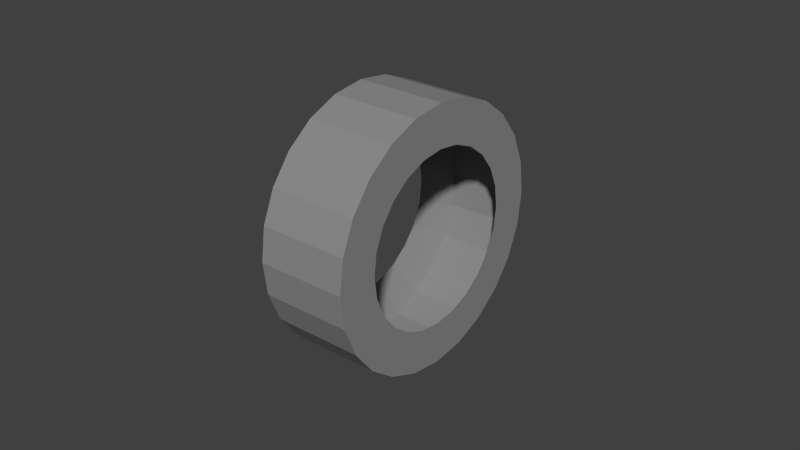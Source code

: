 # Source: spareModel.blend  (saved by Blender 2.72.0; exported with 4.5.12 LTS)
import bpy
from mathutils import Matrix  # noqa: F401  (used for matrix-valued properties, if any)

bpy.ops.wm.read_factory_settings(use_empty=True)
scene = bpy.context.scene
scene.name = 'Scene'

# ---- collections
col_collection_1 = bpy.data.collections.new('Collection 1'); scene.collection.children.link(col_collection_1)

# ---- materials (node trees are filled in below, after node groups)
mat_gray8 = bpy.data.materials.new('Gray8')
mat_gray8.alpha_threshold = 0.0
mat_gray8.use_transparent_shadow = False
mat_gray8.diffuse_color = (0.2667, 0.2667, 0.2667, 1.0)
mat_gray8.specular_color = (0.3294, 0.3294, 0.3294)
mat_gray8.roughness = 0.5
mat_coolgray = bpy.data.materials.new('CoolGray')
mat_coolgray.alpha_threshold = 0.0
mat_coolgray.use_transparent_shadow = False
mat_coolgray.diffuse_color = (0.902, 0.9098, 0.9216, 1.0)
mat_coolgray.specular_color = (0.3294, 0.3294, 0.3294)
mat_coolgray.roughness = 0.5
mat_coolgra = bpy.data.materials.new('_CoolGra')
mat_coolgra.alpha_threshold = 0.0
mat_coolgra.use_transparent_shadow = False
mat_coolgra.diffuse_color = (0.5569, 0.5647, 0.6, 1.0)
mat_coolgra.specular_color = (0.3294, 0.3294, 0.3294)
mat_coolgra.roughness = 0.5

# ---- material node trees

# ---- world
world_world = bpy.data.worlds.new('World'); scene.world = world_world
world_world.color = (0.05088, 0.05088, 0.05088)
world_world.use_sun_shadow = False
world_world.sun_shadow_jitter_overblur = 0.0
world_world.cycles.sampling_method = 'MANUAL'
world_world.cycles.sample_map_resolution = 256

# ---- meshes
me_compone219 = bpy.data.meshes.new('Compone219')
me_compone219.from_pydata([(-0.01806, 0.0112, -0.04019), (-0.01806, 0.0004311, -0.04161), (0.01084, 0.0004311, -0.04161), (-0.01806, -0.01034, -0.04019), (0.01084, 0.0112, -0.04019), (-0.01806, 0.02124, -0.03604), (-0.01806, 0.02985, -0.02942), (-0.01806, -0.02037, -0.03604), (0.01084, -0.01034, -0.04019), (0.01084, -0.02037, -0.03604), (0.01084, -0.02899, -0.02942), (0.01084, 0.02124, -0.03604), (0.01084, 0.02985, -0.02942), (0.01084, 0.0004311, -0.02799), (0.01084, -0.006813, -0.02703), (0.01084, -0.0356, -0.02081), (0.01084, -0.03976, -0.01077), (0.01084, -0.01936, -0.01979), (0.01084, -0.01356, -0.02424), (0.01084, 0.007673, -0.02703), (0.01084, 0.03647, -0.02081), (0.01084, 0.01442, -0.02424), (0.01084, 0.02022, -0.01979), (0.01084, 0.02467, -0.01399), (0.01084, -0.02381, -0.01399), (0.01084, -0.0266, -0.007243), (0.01084, -0.04118, -2.98e-08), (-0.01806, -0.04118, -2.98e-08), (-0.01806, 0.04204, -2.98e-08), (-0.01806, -0.03976, -0.01077), (-0.01806, 0.04062, 0.01077), (0.01084, 0.04204, -2.98e-08), (0.01084, 0.04062, 0.01077), (0.01084, 0.02746, 0.007243), (0.01084, 0.02467, 0.01399), (-0.01806, 0.02842, -2.98e-08), (-0.01806, 0.007673, 0.02703), (-0.01806, 0.02746, -0.007243), (-0.01806, -0.02756, -2.98e-08), (0.01084, -0.02381, 0.01399), (-0.01806, -0.0266, 0.007243), (-0.01806, 0.02022, 0.01979), (-0.01806, 0.01442, 0.02424), (0.01084, -0.01936, 0.01979), (0.01084, -0.01356, 0.02424), (0.01084, -0.02899, 0.02942), (-0.01806, -0.0356, 0.02081), (-0.01806, 0.02124, 0.03604), (0.01084, 0.02124, 0.03604), (0.01084, 0.0112, 0.04019), (-0.01806, 0.0112, 0.04019), (0.01084, 0.0004311, 0.04161), (0.01084, -0.01034, 0.04019), (-0.01806, -0.01034, 0.04019), (0.01084, -0.02037, 0.03604), (-0.01806, -0.02037, 0.03604), (-0.01806, -0.02899, 0.02942), (-0.01806, 0.0004311, 0.04161), (0.01084, 0.0004311, 0.02799), (0.01084, -0.006813, 0.02703), (0.01084, 0.01442, 0.02424), (0.01084, 0.02022, 0.01979), (0.01084, 0.03647, 0.02081), (-0.01806, -0.03976, 0.01077), (0.01084, -0.03976, 0.01077), (0.01084, -0.0266, 0.007243), (0.01084, -0.02756, -2.98e-08), (-0.01806, -0.006813, 0.02703), (-0.01806, 0.0004311, 0.02799), (-0.01806, -0.01356, 0.02424), (-0.01806, -0.01936, 0.01979), (-0.01806, -0.02381, 0.01399), (-0.01806, 0.02467, 0.01399), (0.01084, 0.02746, -0.007243), (-0.01806, 0.02746, 0.007243), (-0.01806, -0.0266, -0.007243), (-0.01806, -0.02381, -0.01399), (-0.01806, 0.02467, -0.01399), (-0.01806, 0.02022, -0.01979), (-0.01806, 0.01442, -0.02424), (-0.01806, 0.007673, -0.02703), (-0.01806, -0.01356, -0.02424), (0.01084, -0.0356, 0.02081), (-0.01806, 0.02985, 0.02942), (-0.01806, 0.03647, 0.02081), (0.01084, 0.02985, 0.02942), (0.01084, 0.007673, 0.02703), (-0.01806, -0.01936, -0.01979), (-0.01806, -0.006813, -0.02703), (-0.01806, 0.0004311, -0.02799), (0.01084, 0.02842, -2.98e-08), (-0.01806, 0.03647, -0.02081), (-0.01806, 0.04062, -0.01077), (0.01084, 0.04062, -0.01077), (-0.01806, -0.0356, -0.02081), (-0.01806, -0.02899, -0.02942), (0.005555, 0.0004311, -0.04016), (0.005555, -0.009681, -0.03879), (0.005555, -0.02719, -0.0284), (0.005555, -0.0191, -0.03478), (0.005555, 0.01054, -0.03879), (0.005555, 0.01996, -0.03478), (0.005555, 0.02805, -0.0284), (0.005555, 0.03426, -0.02008), (0.005555, -0.0334, -0.02008), (0.005555, -0.0373, -0.01039), (0.005555, 0.03817, 0.01039), (0.005555, 0.03426, 0.02008), (-0.01278, 0.0395, -2.753e-08), (-0.01278, 0.01054, 0.03879), (-0.01278, 0.03817, -0.01039), (-0.01278, -0.03864, -2.753e-08), (0.005555, -0.0334, 0.02008), (-0.01278, -0.0373, 0.01039), (-0.01278, 0.02805, 0.0284), (-0.01278, 0.01996, 0.03478), (0.005555, -0.02719, 0.0284), (0.005555, -0.0191, 0.03478), (0.005555, 0.0004311, 0.04016), (0.005555, -0.009681, 0.03879), (0.005555, 0.01996, 0.03478), (0.005555, 0.02805, 0.0284), (0.005555, -0.0373, 0.01039), (0.005555, -0.03864, -2.753e-08), (-0.01278, -0.009681, 0.03879), (-0.01278, 0.0004311, 0.04016), (-0.01278, -0.0191, 0.03478), (-0.01278, -0.02719, 0.0284), (-0.01278, -0.0334, 0.02008), (-0.01278, 0.03426, 0.02008), (0.005555, 0.03817, -0.01039), (-0.01278, 0.03817, 0.01039), (-0.01278, -0.0373, -0.01039), (-0.01278, -0.0334, -0.02008), (-0.01278, 0.03426, -0.02008), (-0.01278, 0.02805, -0.0284), (-0.01278, 0.01996, -0.03478), (-0.01278, 0.01054, -0.03879), (-0.01278, -0.0191, -0.03478), (0.005555, 0.01054, 0.03879), (-0.01278, -0.02719, -0.0284), (-0.01278, -0.009681, -0.03879), (-0.01278, 0.0004311, -0.04016), (0.005555, 0.0395, -2.753e-08)], [], [(63, 64, 82, 46), (56, 46, 82, 45), (8, 3, 1, 2), (90, 33, 106, 143), (26, 64, 63, 27), (55, 54, 52, 53), (92, 93, 20, 91), (95, 10, 15, 94), (6, 12, 11, 5), (9, 7, 3, 8), (32, 31, 28, 30), (20, 12, 6, 91), (30, 84, 62, 32), (57, 51, 49, 50), (95, 7, 9, 10), (31, 93, 92, 28), (50, 49, 48, 47), (85, 83, 47, 48), (56, 45, 54, 55), (62, 84, 83, 85), (27, 29, 16, 26), (5, 11, 4, 0), (17, 24, 25, 66, 26, 16, 15, 10, 9, 8, 2, 4, 11, 12, 20, 93, 31, 90, 73, 23, 22, 21, 19, 13, 14, 18), (65, 39, 43, 44, 59, 58, 86, 60, 61, 34, 33, 90, 31, 32, 62, 85, 48, 49, 51, 52, 54, 45, 82, 64, 26, 66), (53, 52, 51, 57), (29, 94, 15, 16), (0, 4, 2, 1), (13, 19, 100, 96), (18, 14, 97, 99), (17, 18, 99, 98), (44, 43, 116, 117), (80, 89, 142, 137), (66, 25, 105, 123), (87, 76, 133, 140), (60, 86, 139, 120), (40, 71, 128, 113), (23, 73, 130, 103), (69, 67, 124, 126), (36, 42, 115, 109), (21, 22, 102, 101), (43, 39, 112, 116), (74, 35, 108, 131), (41, 72, 129, 114), (73, 90, 143, 130), (88, 81, 138, 141), (89, 88, 141, 142), (34, 61, 121, 107), (68, 36, 109, 125), (35, 37, 110, 108), (70, 69, 126, 127), (35, 74, 72, 41, 42, 36, 68, 67, 69, 70, 71, 40, 38, 27, 63, 46, 56, 55, 53, 57, 50, 47, 83, 84, 30, 28), (78, 77, 37, 35, 28, 92, 91, 6, 5, 0, 1, 3, 7, 95, 94, 29, 27, 38, 75, 76, 87, 81, 88, 89, 80, 79), (102, 103, 134, 135), (99, 97, 141, 138), (123, 105, 132, 111), (106, 107, 129, 131), (100, 101, 136, 137), (107, 121, 114, 129), (122, 123, 111, 113), (118, 119, 124, 125), (139, 118, 125, 109), (98, 99, 138, 140), (97, 96, 142, 141), (101, 102, 135, 136), (120, 139, 109, 115), (104, 98, 140, 133), (117, 116, 127, 126), (121, 120, 115, 114), (119, 117, 126, 124), (130, 143, 108, 110), (143, 106, 131, 108), (112, 122, 113, 128), (116, 112, 128, 127), (96, 100, 137, 142), (105, 104, 133, 132), (103, 130, 110, 134), (61, 60, 120, 121), (65, 66, 123, 122), (38, 40, 113, 111), (33, 34, 107, 106), (72, 74, 131, 129), (24, 17, 98, 104), (81, 87, 140, 138), (86, 58, 118, 139), (37, 77, 134, 110), (78, 79, 136, 135), (76, 75, 132, 133), (22, 23, 103, 102), (25, 24, 104, 105), (58, 59, 119, 118), (39, 65, 122, 112), (42, 41, 114, 115), (67, 68, 125, 124), (71, 70, 127, 128), (59, 44, 117, 119), (19, 21, 101, 100), (79, 80, 137, 136), (75, 38, 111, 132), (14, 13, 96, 97), (77, 78, 135, 134)])
_uv = me_compone219.uv_layers.new(name='UVMap')
_uv.uv.foreach_set('vector', [0.7874, 0.6985, -0.3937, 0.6985, -0.3937, 1.142, 0.7874, 1.142, 0.7874, 0.5359, 0.7874, 0.09195, -0.3937, 0.09195, -0.3937, 0.5359, -0.3937, 2.13, 0.7874, 2.13, 0.7874, 1.686, -0.3937, 1.686, 0.0, 0.0, 0.5959, 1.997, 0.5959, 1.997, 0.0, 0.0, -0.3937, 1.242, -0.3937, 1.686, 0.7874, 1.686, 0.7874, 1.242, 0.7874, -1.142, -0.3937, -1.142, -0.3937, -0.6985, 0.7874, -0.6985, -0.7874, 1.142, 0.3937, 1.142, 0.3937, 0.6985, -0.7874, 0.6985, 0.7874, 2.163, -0.3937, 2.163, -0.3937, 2.607, 0.7874, 2.607, -0.7874, -0.09195, 0.3937, -0.09195, 0.3937, -0.5359, -0.7874, -0.5359, -0.3937, 2.444, 0.7874, 2.444, 0.7874, 2.0, -0.3937, 2.0, 0.3937, 2.13, 0.3937, 1.686, -0.7874, 1.686, -0.7874, 2.13, 0.3937, 0.5359, 0.3937, 0.09195, -0.7874, 0.09195, -0.7874, 0.5359, -0.7874, 2.0, -0.7874, 2.444, 0.3937, 2.444, 0.3937, 2.0, -0.7874, 2.13, 0.3937, 2.13, 0.3937, 1.686, -0.7874, 1.686, 0.7874, 2.607, 0.7874, 2.163, -0.3937, 2.163, -0.3937, 2.607, 0.3937, 1.686, 0.3937, 1.242, -0.7874, 1.242, -0.7874, 1.686, -0.7874, 2.444, 0.3937, 2.444, 0.3937, 2.0, -0.7874, 2.0, 0.3937, 2.163, -0.7874, 2.163, -0.7874, 2.607, 0.3937, 2.607, 0.7874, -0.5359, -0.3937, -0.5359, -0.3937, -0.09195, 0.7874, -0.09195, 0.3937, 2.163, -0.7874, 2.163, -0.7874, 2.607, 0.3937, 2.607, 0.7874, 2.13, 0.7874, 1.686, -0.3937, 1.686, -0.3937, 2.13, -0.7874, -0.6985, 0.3937, -0.6985, 0.3937, -1.142, -0.7874, -1.142, 2.691, 1.129, 2.806, 1.405, 2.845, 1.701, -0.3937, 1.242, -0.3937, 1.686, -0.3937, 2.0, -0.3937, 2.163, -0.3937, 2.163, -0.3937, 2.0, -0.3937, 1.686, 0.3937, -1.242, 0.3937, -0.6985, 0.3937, -0.09195, 0.3937, 0.5359, 0.3937, 1.142, 0.3937, 1.686, 0.0, 0.0, 0.5959, 1.405, 0.7101, 1.129, 0.8919, 0.8919, 1.129, 0.7101, 1.405, 0.5959, 1.701, 0.5569, 1.997, 0.5959, 2.273, 0.7101, 2.51, 0.8919, 2.806, 1.997, 2.691, 2.273, 2.51, 2.51, 2.273, 2.691, 1.997, 2.806, 1.701, 2.845, 1.405, 2.806, 1.129, 2.691, 0.8919, 2.51, 0.7101, 2.273, 0.5959, 1.997, 0.0, 0.0, 0.0, 0.0, 0.3937, 2.13, 0.3937, 2.444, 0.3937, 2.607, 0.3937, 2.607, 0.3937, 2.444, 0.3937, 2.13, -0.3937, -1.686, -0.3937, -1.142, -0.3937, -0.5359, -0.3937, 0.09195, -0.3937, 0.6985, -0.3937, 1.242, 0.0, 0.0, 0.7874, -1.686, -0.3937, -1.686, -0.3937, -1.242, 0.7874, -1.242, 0.7874, 2.444, 0.7874, 2.0, -0.3937, 2.0, -0.3937, 2.444, -0.7874, -1.242, 0.3937, -1.242, 0.3937, -1.686, -0.7874, -1.686, 1.997, 0.5959, 1.701, 0.5569, 1.701, 0.5569, 1.997, 0.5959, 2.51, 0.8919, 2.273, 0.7101, 2.273, 0.7101, 2.51, 0.8919, 2.691, 1.129, 2.51, 0.8919, 2.51, 0.8919, 2.691, 1.129, 2.273, 2.691, 2.51, 2.51, 2.51, 2.51, 2.273, 2.691, 1.405, 0.5959, 1.701, 0.5569, 1.701, 0.5569, 1.405, 0.5959, -0.3937, 1.242, 2.845, 1.701, 2.845, 1.701, -0.3937, 1.242, 2.51, 0.8919, 2.691, 1.129, 2.691, 1.129, 2.51, 0.8919, 1.129, 2.691, 1.405, 2.806, 1.405, 2.806, 1.129, 2.691, 2.806, 1.997, 2.691, 2.273, 2.691, 2.273, 2.806, 1.997, 0.8919, 0.8919, 0.7101, 1.129, 0.7101, 1.129, 0.8919, 0.8919, 2.273, 2.691, 1.997, 2.806, 1.997, 2.806, 2.273, 2.691, 1.405, 2.806, 1.129, 2.691, 1.129, 2.691, 1.405, 2.806, 1.405, 0.5959, 1.129, 0.7101, 1.129, 0.7101, 1.405, 0.5959, 2.51, 2.51, 2.691, 2.273, 2.691, 2.273, 2.51, 2.51, 0.5959, 1.997, 0.0, 0.0, 0.0, 0.0, 0.5959, 1.997, 0.8919, 2.51, 0.7101, 2.273, 0.7101, 2.273, 0.8919, 2.51, 0.7101, 1.129, 0.5959, 1.405, 0.5959, 1.405, 0.7101, 1.129, 1.997, 0.5959, 2.273, 0.7101, 2.273, 0.7101, 1.997, 0.5959, 1.701, 0.5569, 1.997, 0.5959, 1.997, 0.5959, 1.701, 0.5569, 0.7101, 2.273, 0.8919, 2.51, 0.8919, 2.51, 0.7101, 2.273, 1.701, 2.845, 1.405, 2.806, 1.405, 2.806, 1.701, 2.845, -0.7874, 1.686, 0.5959, 1.405, 0.5959, 1.405, -0.7874, 1.686, 2.51, 2.51, 2.273, 2.691, 2.273, 2.691, 2.51, 2.51, 0.0, 0.0, 0.5959, 1.997, 0.7101, 2.273, 0.8919, 2.51, 1.129, 2.691, 1.405, 2.806, 1.701, 2.845, 1.997, 2.806, 2.273, 2.691, 2.51, 2.51, 2.691, 2.273, 2.806, 1.997, 0.0, 0.0, 0.0, 0.0, 0.7874, 1.686, 0.7874, 1.142, 0.7874, 0.5359, 0.7874, -0.09195, 0.7874, -0.6985, 0.7874, -1.242, -0.7874, 1.686, -0.7874, 2.0, -0.7874, 2.163, -0.7874, 2.163, -0.7874, 2.0, -0.7874, 1.686, 0.8919, 0.8919, 0.7101, 1.129, 0.5959, 1.405, -0.7874, 1.686, -0.7874, 1.242, -0.7874, 0.6985, -0.7874, 0.09195, -0.7874, -0.5359, -0.7874, -1.142, -0.7874, -1.686, 0.7874, 2.13, 0.7874, 2.444, 0.7874, 2.607, 0.7874, 2.607, 0.7874, 2.444, 0.7874, 2.13, 0.0, 0.0, 2.845, 1.701, 2.806, 1.405, 2.691, 1.129, 2.51, 0.8919, 2.273, 0.7101, 1.997, 0.5959, 1.701, 0.5569, 1.405, 0.5959, 1.129, 0.7101, 1.129, 0.7101, 0.8919, 0.8919, 0.8919, 0.8919, 1.129, 0.7101, 2.51, 0.8919, 2.273, 0.7101, 2.273, 0.7101, 2.51, 0.8919, -0.3937, 1.242, 2.845, 1.701, 2.845, 1.701, -0.3937, 1.242, 0.5959, 1.997, 0.7101, 2.273, 0.7101, 2.273, 0.5959, 1.997, 1.701, 0.5569, 1.405, 0.5959, 1.405, 0.5959, 1.701, 0.5569, 0.7101, 2.273, 0.8919, 2.51, 0.8919, 2.51, 0.7101, 2.273, 2.806, 1.997, 0.0, 0.0, 0.0, 0.0, 2.806, 1.997, 1.701, 2.845, 1.997, 2.806, 1.997, 2.806, 1.701, 2.845, 1.405, 2.806, 1.701, 2.845, 1.701, 2.845, 1.405, 2.806, 2.691, 1.129, 2.51, 0.8919, 2.51, 0.8919, 2.691, 1.129, 2.273, 0.7101, 1.997, 0.5959, 1.997, 0.5959, 2.273, 0.7101, 1.405, 0.5959, 1.129, 0.7101, 1.129, 0.7101, 1.405, 0.5959, 1.129, 2.691, 1.405, 2.806, 1.405, 2.806, 1.129, 2.691, 2.806, 1.405, 2.691, 1.129, 2.691, 1.129, 2.806, 1.405, 2.273, 2.691, 2.51, 2.51, 2.51, 2.51, 2.273, 2.691, 0.8919, 2.51, 1.129, 2.691, 1.129, 2.691, 0.8919, 2.51, 1.997, 2.806, 2.273, 2.691, 2.273, 2.691, 1.997, 2.806, 0.7101, 1.129, 0.5959, 1.405, 0.5959, 1.405, 0.7101, 1.129, 0.0, 0.0, 0.5959, 1.997, 0.5959, 1.997, 0.0, 0.0, 2.691, 2.273, 2.806, 1.997, 2.806, 1.997, 2.691, 2.273, 2.51, 2.51, 2.691, 2.273, 2.691, 2.273, 2.51, 2.51, 1.997, 0.5959, 1.701, 0.5569, 1.701, 0.5569, 1.997, 0.5959, 2.845, 1.701, 2.806, 1.405, 2.806, 1.405, 2.845, 1.701, 0.8919, 0.8919, 0.7101, 1.129, 0.7101, 1.129, 0.8919, 0.8919, 0.8919, 2.51, 1.129, 2.691, 1.129, 2.691, 0.8919, 2.51, 2.806, 1.997, 0.0, 0.0, 0.0, 0.0, 2.806, 1.997, 0.0, 0.0, 2.806, 1.997, 2.806, 1.997, 0.0, 0.0, 0.5959, 1.997, 0.7101, 2.273, 0.7101, 2.273, 0.5959, 1.997, 0.7101, 2.273, 0.5959, 1.997, 0.5959, 1.997, 0.7101, 2.273, 2.806, 1.405, 2.691, 1.129, 2.691, 1.129, 2.806, 1.405, 2.273, 0.7101, 2.51, 0.8919, 2.51, 0.8919, 2.273, 0.7101, 1.405, 2.806, 1.701, 2.845, 1.701, 2.845, 1.405, 2.806, 0.5959, 1.405, 0.7101, 1.129, 0.7101, 1.129, 0.5959, 1.405, 0.8919, 0.8919, 1.129, 0.7101, 1.129, 0.7101, 0.8919, 0.8919, 2.691, 1.129, 2.806, 1.405, 2.806, 1.405, 2.691, 1.129, 1.129, 0.7101, 0.8919, 0.8919, 0.8919, 0.8919, 1.129, 0.7101, 2.845, 1.701, 2.806, 1.405, 2.806, 1.405, 2.845, 1.701, 1.701, 2.845, 1.997, 2.806, 1.997, 2.806, 1.701, 2.845, 2.691, 2.273, 2.806, 1.997, 2.806, 1.997, 2.691, 2.273, 1.129, 2.691, 0.8919, 2.51, 0.8919, 2.51, 1.129, 2.691, 1.997, 2.806, 1.701, 2.845, 1.701, 2.845, 1.997, 2.806, 2.691, 2.273, 2.51, 2.51, 2.51, 2.51, 2.691, 2.273, 1.997, 2.806, 2.273, 2.691, 2.273, 2.691, 1.997, 2.806, 1.701, 0.5569, 1.405, 0.5959, 1.405, 0.5959, 1.701, 0.5569, 1.129, 0.7101, 1.405, 0.5959, 1.405, 0.5959, 1.129, 0.7101, 2.806, 1.405, 2.845, 1.701, 2.845, 1.701, 2.806, 1.405, 2.273, 0.7101, 1.997, 0.5959, 1.997, 0.5959, 2.273, 0.7101, 0.7101, 1.129, 0.8919, 0.8919, 0.8919, 0.8919, 0.7101, 1.129])
me_compone219.materials.append(mat_gray8)
me_compone219.materials.append(mat_coolgray)
me_compone219.materials.append(mat_coolgra)
me_compone219.use_remesh_preserve_volume = False
me_compone219.use_remesh_preserve_attributes = False
me_compone219.use_mirror_vertex_groups = False
me_compone219.update()

# ---- objects
ob_compone219 = bpy.data.objects.new('Compone219', me_compone219)

# ---- transforms, parenting, visibility, modifiers, constraints
ob_compone219.location = (0.0, 0.0, 0.0)
ob_compone219.lineart.crease_threshold = 0.0

# ---- collection membership
col_collection_1.objects.link(ob_compone219)

# ---- scene / render settings (as saved in the file)
scene.frame_start = 1; scene.frame_end = 250; scene.frame_set(3)
scene.render.engine = 'BLENDER_EEVEE_NEXT'
scene.render.resolution_percentage = 50
scene.render.dither_intensity = 0.0
scene.cycles.use_denoising = False
scene.cycles.samples = 10
scene.cycles.sampling_pattern = 'TABULATED_SOBOL'
scene.cycles.light_sampling_threshold = 0.0
scene.cycles.use_adaptive_sampling = False
scene.cycles.use_light_tree = False
scene.cycles.blur_glossy = 0.0
scene.cycles.pixel_filter_type = 'GAUSSIAN'
scene.cycles.sample_clamp_indirect = 0.0
scene.view_settings.view_transform = 'Standard'
bpy.context.view_layer.update()

# ---- added for rendering (the .blend has no active camera and no usable light): camera, sun
cam_auto = bpy.data.cameras.new('AutoCamera')
cam_auto.lens = 50.0
cam_auto.sensor_width = 36.0
cam_auto.clip_end = 1000.0
ob_auto_camera = bpy.data.objects.new('AutoCamera', cam_auto)
scene.collection.objects.link(ob_auto_camera)
ob_auto_camera.location = (0.181432, -0.221623, 0.148036)
ob_auto_camera.rotation_euler = (1.09748, -7.21219e-08, 0.694738)
scene.camera = ob_auto_camera
light_auto_sun = bpy.data.lights.new('AutoSun', 'SUN')
light_auto_sun.energy = 3.0
light_auto_sun.angle = 0.0523599
ob_auto_sun = bpy.data.objects.new('AutoSun', light_auto_sun)
scene.collection.objects.link(ob_auto_sun)
ob_auto_sun.rotation_euler = (0.872665, 0.174533, 0.523599)
bpy.context.view_layer.update()
